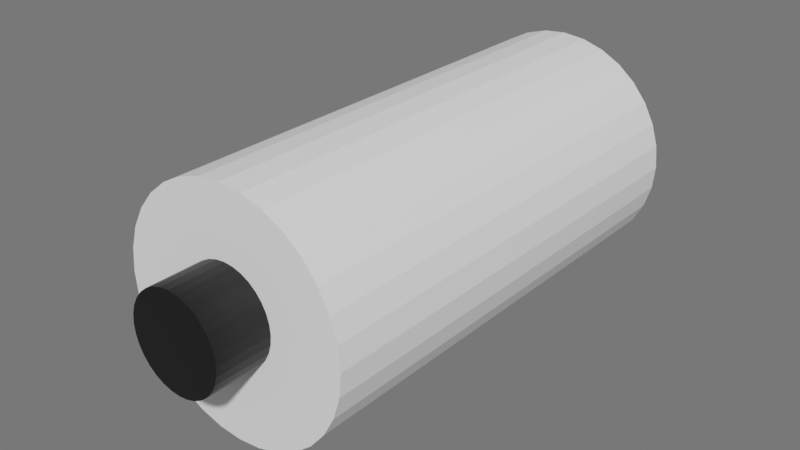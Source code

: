 # Source: CylinderEye.blend  (saved by Blender 2.81.16; exported with 4.5.12 LTS)
import bpy
from mathutils import Matrix  # noqa: F401  (used for matrix-valued properties, if any)

bpy.ops.wm.read_factory_settings(use_empty=True)
scene = bpy.context.scene
scene.name = 'Scene'

# ---- collections
col_collection = bpy.data.collections.new('Collection'); scene.collection.children.link(col_collection)
col_pie3d = bpy.data.collections.new('pie3d'); scene.collection.children.link(col_pie3d)

# ---- materials (node trees are filled in below, after node groups)
mat_material_003 = bpy.data.materials.new('Material.003')
mat_material_003.use_transparent_shadow = False
mat_material_002 = bpy.data.materials.new('Material.002')
mat_material_002.use_transparent_shadow = False

# ---- material node trees
mat_material_003.use_nodes = True; mat_material_003.node_tree.nodes.clear()
_N = mat_material_003.node_tree.nodes; _L = mat_material_003.node_tree.links
n0 = _N.new('ShaderNodeOutputMaterial'); n0.name = 'Material Output'; n0.location = (300, 300)
n1 = _N.new('ShaderNodeBsdfPrincipled'); n1.name = 'Principled BSDF'; n1.location = (10, 300)
n1.distribution = 'GGX'
n1.subsurface_method = 'BURLEY'
n1.inputs[0].default_value = (1.0, 1.0, 1.0, 1.0)
n1.inputs[3].default_value = 1.45
n1.inputs[27].default_value = (0.0, 0.0, 0.0, 1.0)
n1.inputs[28].default_value = 1.0
_L.new(n1.outputs[0], n0.inputs[0])
n0.is_active_output = True
mat_material_002.use_nodes = True; mat_material_002.node_tree.nodes.clear()
_N = mat_material_002.node_tree.nodes; _L = mat_material_002.node_tree.links
n0 = _N.new('ShaderNodeOutputMaterial'); n0.name = 'Material Output'; n0.location = (300, 300)
n1 = _N.new('ShaderNodeBsdfPrincipled'); n1.name = 'Principled BSDF'; n1.location = (10, 300)
n1.distribution = 'GGX'
n1.subsurface_method = 'BURLEY'
n1.inputs[0].default_value = (0.005605, 0.005605, 0.005605, 1.0)
n1.inputs[3].default_value = 1.45
n1.inputs[27].default_value = (0.0, 0.0, 0.0, 1.0)
n1.inputs[28].default_value = 1.0
_L.new(n1.outputs[0], n0.inputs[0])
n0.is_active_output = True

# ---- world
world_world = bpy.data.worlds.new('World'); scene.world = world_world
world_world.use_nodes = True; world_world.node_tree.nodes.clear()
_N = world_world.node_tree.nodes; _L = world_world.node_tree.links
n0 = _N.new('ShaderNodeOutputWorld'); n0.name = 'World Output'; n0.location = (300, 300)
n1 = _N.new('ShaderNodeBackground'); n1.name = 'Background'; n1.location = (10, 300)
n1.inputs[0].default_value = (0.1544, 0.1544, 0.1544, 1.0)
_L.new(n1.outputs[0], n0.inputs[0])
n0.is_active_output = True
world_world.color = (0.05088, 0.05088, 0.05088)
world_world.use_sun_shadow = False
world_world.sun_shadow_jitter_overblur = 0.0

# ---- meshes
me_cylinder = bpy.data.meshes.new('Cylinder')
me_cylinder.from_pydata([(0.0, 1.0, -1.0), (0.0, 1.0, 1.0), (0.1951, 0.9808, -1.0), (0.1951, 0.9808, 1.0), (0.3827, 0.9239, -1.0), (0.3827, 0.9239, 1.0), (0.5556, 0.8315, -1.0), (0.5556, 0.8315, 1.0), (0.7071, 0.7071, -1.0), (0.7071, 0.7071, 1.0), (0.8315, 0.5556, -1.0), (0.8315, 0.5556, 1.0), (0.9239, 0.3827, -1.0), (0.9239, 0.3827, 1.0), (0.9808, 0.1951, -1.0), (0.9808, 0.1951, 1.0), (1.0, 7.55e-08, -1.0), (1.0, 7.55e-08, 1.0), (0.9808, -0.1951, -1.0), (0.9808, -0.1951, 1.0), (0.9239, -0.3827, -1.0), (0.9239, -0.3827, 1.0), (0.8315, -0.5556, -1.0), (0.8315, -0.5556, 1.0), (0.7071, -0.7071, -1.0), (0.7071, -0.7071, 1.0), (0.5556, -0.8315, -1.0), (0.5556, -0.8315, 1.0), (0.3827, -0.9239, -1.0), (0.3827, -0.9239, 1.0), (0.1951, -0.9808, -1.0), (0.1951, -0.9808, 1.0), (-3.258e-07, -1.0, -1.0), (-3.258e-07, -1.0, 1.0), (-0.1951, -0.9808, -1.0), (-0.1951, -0.9808, 1.0), (-0.3827, -0.9239, -1.0), (-0.3827, -0.9239, 1.0), (-0.5556, -0.8315, -1.0), (-0.5556, -0.8315, 1.0), (-0.7071, -0.7071, -1.0), (-0.7071, -0.7071, 1.0), (-0.8315, -0.5556, -1.0), (-0.8315, -0.5556, 1.0), (-0.9239, -0.3827, -1.0), (-0.9239, -0.3827, 1.0), (-0.9808, -0.1951, -1.0), (-0.9808, -0.1951, 1.0), (-1.0, 9.656e-07, -1.0), (-1.0, 9.656e-07, 1.0), (-0.9808, 0.1951, -1.0), (-0.9808, 0.1951, 1.0), (-0.9239, 0.3827, -1.0), (-0.9239, 0.3827, 1.0), (-0.8315, 0.5556, -1.0), (-0.8315, 0.5556, 1.0), (-0.7071, 0.7071, -1.0), (-0.7071, 0.7071, 1.0), (-0.5556, 0.8315, -1.0), (-0.5556, 0.8315, 1.0), (-0.3827, 0.9239, -1.0), (-0.3827, 0.9239, 1.0), (-0.1951, 0.9808, -1.0), (-0.1951, 0.9808, 1.0)], [], [(0, 1, 3, 2), (2, 3, 5, 4), (4, 5, 7, 6), (6, 7, 9, 8), (8, 9, 11, 10), (10, 11, 13, 12), (12, 13, 15, 14), (14, 15, 17, 16), (16, 17, 19, 18), (18, 19, 21, 20), (20, 21, 23, 22), (22, 23, 25, 24), (24, 25, 27, 26), (26, 27, 29, 28), (28, 29, 31, 30), (30, 31, 33, 32), (32, 33, 35, 34), (34, 35, 37, 36), (36, 37, 39, 38), (38, 39, 41, 40), (40, 41, 43, 42), (42, 43, 45, 44), (44, 45, 47, 46), (46, 47, 49, 48), (48, 49, 51, 50), (50, 51, 53, 52), (52, 53, 55, 54), (54, 55, 57, 56), (56, 57, 59, 58), (58, 59, 61, 60), (3, 1, 63, 61, 59, 57, 55, 53, 51, 49, 47, 45, 43, 41, 39, 37, 35, 33, 31, 29, 27, 25, 23, 21, 19, 17, 15, 13, 11, 9, 7, 5), (60, 61, 63, 62), (62, 63, 1, 0), (0, 2, 4, 6, 8, 10, 12, 14, 16, 18, 20, 22, 24, 26, 28, 30, 32, 34, 36, 38, 40, 42, 44, 46, 48, 50, 52, 54, 56, 58, 60, 62)])
_uv = me_cylinder.uv_layers.new(name='UVMap')
_uv.uv.foreach_set('vector', [1.0, 0.5, 1.0, 1.0, 0.9688, 1.0, 0.9688, 0.5, 0.9688, 0.5, 0.9688, 1.0, 0.9375, 1.0, 0.9375, 0.5, 0.9375, 0.5, 0.9375, 1.0, 0.9062, 1.0, 0.9062, 0.5, 0.9062, 0.5, 0.9062, 1.0, 0.875, 1.0, 0.875, 0.5, 0.875, 0.5, 0.875, 1.0, 0.8438, 1.0, 0.8438, 0.5, 0.8438, 0.5, 0.8438, 1.0, 0.8125, 1.0, 0.8125, 0.5, 0.8125, 0.5, 0.8125, 1.0, 0.7812, 1.0, 0.7812, 0.5, 0.7812, 0.5, 0.7812, 1.0, 0.75, 1.0, 0.75, 0.5, 0.75, 0.5, 0.75, 1.0, 0.7188, 1.0, 0.7188, 0.5, 0.7188, 0.5, 0.7188, 1.0, 0.6875, 1.0, 0.6875, 0.5, 0.6875, 0.5, 0.6875, 1.0, 0.6562, 1.0, 0.6562, 0.5, 0.6562, 0.5, 0.6562, 1.0, 0.625, 1.0, 0.625, 0.5, 0.625, 0.5, 0.625, 1.0, 0.5938, 1.0, 0.5938, 0.5, 0.5938, 0.5, 0.5938, 1.0, 0.5625, 1.0, 0.5625, 0.5, 0.5625, 0.5, 0.5625, 1.0, 0.5312, 1.0, 0.5312, 0.5, 0.5312, 0.5, 0.5312, 1.0, 0.5, 1.0, 0.5, 0.5, 0.5, 0.5, 0.5, 1.0, 0.4688, 1.0, 0.4688, 0.5, 0.4688, 0.5, 0.4688, 1.0, 0.4375, 1.0, 0.4375, 0.5, 0.4375, 0.5, 0.4375, 1.0, 0.4062, 1.0, 0.4062, 0.5, 0.4062, 0.5, 0.4062, 1.0, 0.375, 1.0, 0.375, 0.5, 0.375, 0.5, 0.375, 1.0, 0.3438, 1.0, 0.3438, 0.5, 0.3438, 0.5, 0.3438, 1.0, 0.3125, 1.0, 0.3125, 0.5, 0.3125, 0.5, 0.3125, 1.0, 0.2812, 1.0, 0.2812, 0.5, 0.2812, 0.5, 0.2812, 1.0, 0.25, 1.0, 0.25, 0.5, 0.25, 0.5, 0.25, 1.0, 0.2188, 1.0, 0.2188, 0.5, 0.2188, 0.5, 0.2188, 1.0, 0.1875, 1.0, 0.1875, 0.5, 0.1875, 0.5, 0.1875, 1.0, 0.1562, 1.0, 0.1562, 0.5, 0.1562, 0.5, 0.1562, 1.0, 0.125, 1.0, 0.125, 0.5, 0.125, 0.5, 0.125, 1.0, 0.09375, 1.0, 0.09375, 0.5, 0.09375, 0.5, 0.09375, 1.0, 0.0625, 1.0, 0.0625, 0.5, 0.2968, 0.4854, 0.25, 0.49, 0.2032, 0.4854, 0.1582, 0.4717, 0.1167, 0.4496, 0.08029, 0.4197, 0.05045, 0.3833, 0.02827, 0.3418, 0.01461, 0.2968, 0.01, 0.25, 0.01461, 0.2032, 0.02827, 0.1582, 0.05045, 0.1167, 0.08029, 0.08029, 0.1167, 0.05045, 0.1582, 0.02827, 0.2032, 0.01461, 0.25, 0.01, 0.2968, 0.01461, 0.3418, 0.02827, 0.3833, 0.05045, 0.4197, 0.08029, 0.4496, 0.1167, 0.4717, 0.1582, 0.4854, 0.2032, 0.49, 0.25, 0.4854, 0.2968, 0.4717, 0.3418, 0.4496, 0.3833, 0.4197, 0.4197, 0.3833, 0.4496, 0.3418, 0.4717, 0.0625, 0.5, 0.0625, 1.0, 0.03125, 1.0, 0.03125, 0.5, 0.03125, 0.5, 0.03125, 1.0, 0.0, 1.0, 0.0, 0.5, 0.75, 0.49, 0.7968, 0.4854, 0.8418, 0.4717, 0.8833, 0.4496, 0.9197, 0.4197, 0.9496, 0.3833, 0.9717, 0.3418, 0.9854, 0.2968, 0.99, 0.25, 0.9854, 0.2032, 0.9717, 0.1582, 0.9496, 0.1167, 0.9197, 0.08029, 0.8833, 0.05045, 0.8418, 0.02827, 0.7968, 0.01461, 0.75, 0.01, 0.7032, 0.01461, 0.6582, 0.02827, 0.6167, 0.05045, 0.5803, 0.08029, 0.5504, 0.1167, 0.5283, 0.1582, 0.5146, 0.2032, 0.51, 0.25, 0.5146, 0.2968, 0.5283, 0.3418, 0.5504, 0.3833, 0.5803, 0.4197, 0.6167, 0.4496, 0.6582, 0.4717, 0.7032, 0.4854])
me_cylinder.materials.append(mat_material_003)
me_cylinder.use_remesh_fix_poles = True
me_cylinder.use_remesh_preserve_attributes = False
me_cylinder.use_mirror_vertex_groups = False
me_cylinder.update()
me_cylinder_001 = bpy.data.meshes.new('Cylinder.001')
me_cylinder_001.from_pydata([(0.0, 1.0, -1.0), (0.0, 1.0, 1.0), (0.1951, 0.9808, -1.0), (0.1951, 0.9808, 1.0), (0.3827, 0.9239, -1.0), (0.3827, 0.9239, 1.0), (0.5556, 0.8315, -1.0), (0.5556, 0.8315, 1.0), (0.7071, 0.7071, -1.0), (0.7071, 0.7071, 1.0), (0.8315, 0.5556, -1.0), (0.8315, 0.5556, 1.0), (0.9239, 0.3827, -1.0), (0.9239, 0.3827, 1.0), (0.9808, 0.1951, -1.0), (0.9808, 0.1951, 1.0), (1.0, 7.55e-08, -1.0), (1.0, 7.55e-08, 1.0), (0.9808, -0.1951, -1.0), (0.9808, -0.1951, 1.0), (0.9239, -0.3827, -1.0), (0.9239, -0.3827, 1.0), (0.8315, -0.5556, -1.0), (0.8315, -0.5556, 1.0), (0.7071, -0.7071, -1.0), (0.7071, -0.7071, 1.0), (0.5556, -0.8315, -1.0), (0.5556, -0.8315, 1.0), (0.3827, -0.9239, -1.0), (0.3827, -0.9239, 1.0), (0.1951, -0.9808, -1.0), (0.1951, -0.9808, 1.0), (-3.258e-07, -1.0, -1.0), (-3.258e-07, -1.0, 1.0), (-0.1951, -0.9808, -1.0), (-0.1951, -0.9808, 1.0), (-0.3827, -0.9239, -1.0), (-0.3827, -0.9239, 1.0), (-0.5556, -0.8315, -1.0), (-0.5556, -0.8315, 1.0), (-0.7071, -0.7071, -1.0), (-0.7071, -0.7071, 1.0), (-0.8315, -0.5556, -1.0), (-0.8315, -0.5556, 1.0), (-0.9239, -0.3827, -1.0), (-0.9239, -0.3827, 1.0), (-0.9808, -0.1951, -1.0), (-0.9808, -0.1951, 1.0), (-1.0, 9.656e-07, -1.0), (-1.0, 9.656e-07, 1.0), (-0.9808, 0.1951, -1.0), (-0.9808, 0.1951, 1.0), (-0.9239, 0.3827, -1.0), (-0.9239, 0.3827, 1.0), (-0.8315, 0.5556, -1.0), (-0.8315, 0.5556, 1.0), (-0.7071, 0.7071, -1.0), (-0.7071, 0.7071, 1.0), (-0.5556, 0.8315, -1.0), (-0.5556, 0.8315, 1.0), (-0.3827, 0.9239, -1.0), (-0.3827, 0.9239, 1.0), (-0.1951, 0.9808, -1.0), (-0.1951, 0.9808, 1.0)], [], [(0, 1, 3, 2), (2, 3, 5, 4), (4, 5, 7, 6), (6, 7, 9, 8), (8, 9, 11, 10), (10, 11, 13, 12), (12, 13, 15, 14), (14, 15, 17, 16), (16, 17, 19, 18), (18, 19, 21, 20), (20, 21, 23, 22), (22, 23, 25, 24), (24, 25, 27, 26), (26, 27, 29, 28), (28, 29, 31, 30), (30, 31, 33, 32), (32, 33, 35, 34), (34, 35, 37, 36), (36, 37, 39, 38), (38, 39, 41, 40), (40, 41, 43, 42), (42, 43, 45, 44), (44, 45, 47, 46), (46, 47, 49, 48), (48, 49, 51, 50), (50, 51, 53, 52), (52, 53, 55, 54), (54, 55, 57, 56), (56, 57, 59, 58), (58, 59, 61, 60), (3, 1, 63, 61, 59, 57, 55, 53, 51, 49, 47, 45, 43, 41, 39, 37, 35, 33, 31, 29, 27, 25, 23, 21, 19, 17, 15, 13, 11, 9, 7, 5), (60, 61, 63, 62), (62, 63, 1, 0), (0, 2, 4, 6, 8, 10, 12, 14, 16, 18, 20, 22, 24, 26, 28, 30, 32, 34, 36, 38, 40, 42, 44, 46, 48, 50, 52, 54, 56, 58, 60, 62)])
_uv = me_cylinder_001.uv_layers.new(name='UVMap')
_uv.uv.foreach_set('vector', [1.0, 0.5, 1.0, 1.0, 0.9688, 1.0, 0.9688, 0.5, 0.9688, 0.5, 0.9688, 1.0, 0.9375, 1.0, 0.9375, 0.5, 0.9375, 0.5, 0.9375, 1.0, 0.9062, 1.0, 0.9062, 0.5, 0.9062, 0.5, 0.9062, 1.0, 0.875, 1.0, 0.875, 0.5, 0.875, 0.5, 0.875, 1.0, 0.8438, 1.0, 0.8438, 0.5, 0.8438, 0.5, 0.8438, 1.0, 0.8125, 1.0, 0.8125, 0.5, 0.8125, 0.5, 0.8125, 1.0, 0.7812, 1.0, 0.7812, 0.5, 0.7812, 0.5, 0.7812, 1.0, 0.75, 1.0, 0.75, 0.5, 0.75, 0.5, 0.75, 1.0, 0.7188, 1.0, 0.7188, 0.5, 0.7188, 0.5, 0.7188, 1.0, 0.6875, 1.0, 0.6875, 0.5, 0.6875, 0.5, 0.6875, 1.0, 0.6562, 1.0, 0.6562, 0.5, 0.6562, 0.5, 0.6562, 1.0, 0.625, 1.0, 0.625, 0.5, 0.625, 0.5, 0.625, 1.0, 0.5938, 1.0, 0.5938, 0.5, 0.5938, 0.5, 0.5938, 1.0, 0.5625, 1.0, 0.5625, 0.5, 0.5625, 0.5, 0.5625, 1.0, 0.5312, 1.0, 0.5312, 0.5, 0.5312, 0.5, 0.5312, 1.0, 0.5, 1.0, 0.5, 0.5, 0.5, 0.5, 0.5, 1.0, 0.4688, 1.0, 0.4688, 0.5, 0.4688, 0.5, 0.4688, 1.0, 0.4375, 1.0, 0.4375, 0.5, 0.4375, 0.5, 0.4375, 1.0, 0.4062, 1.0, 0.4062, 0.5, 0.4062, 0.5, 0.4062, 1.0, 0.375, 1.0, 0.375, 0.5, 0.375, 0.5, 0.375, 1.0, 0.3438, 1.0, 0.3438, 0.5, 0.3438, 0.5, 0.3438, 1.0, 0.3125, 1.0, 0.3125, 0.5, 0.3125, 0.5, 0.3125, 1.0, 0.2812, 1.0, 0.2812, 0.5, 0.2812, 0.5, 0.2812, 1.0, 0.25, 1.0, 0.25, 0.5, 0.25, 0.5, 0.25, 1.0, 0.2188, 1.0, 0.2188, 0.5, 0.2188, 0.5, 0.2188, 1.0, 0.1875, 1.0, 0.1875, 0.5, 0.1875, 0.5, 0.1875, 1.0, 0.1562, 1.0, 0.1562, 0.5, 0.1562, 0.5, 0.1562, 1.0, 0.125, 1.0, 0.125, 0.5, 0.125, 0.5, 0.125, 1.0, 0.09375, 1.0, 0.09375, 0.5, 0.09375, 0.5, 0.09375, 1.0, 0.0625, 1.0, 0.0625, 0.5, 0.2968, 0.4854, 0.25, 0.49, 0.2032, 0.4854, 0.1582, 0.4717, 0.1167, 0.4496, 0.08029, 0.4197, 0.05045, 0.3833, 0.02827, 0.3418, 0.01461, 0.2968, 0.01, 0.25, 0.01461, 0.2032, 0.02827, 0.1582, 0.05045, 0.1167, 0.08029, 0.08029, 0.1167, 0.05045, 0.1582, 0.02827, 0.2032, 0.01461, 0.25, 0.01, 0.2968, 0.01461, 0.3418, 0.02827, 0.3833, 0.05045, 0.4197, 0.08029, 0.4496, 0.1167, 0.4717, 0.1582, 0.4854, 0.2032, 0.49, 0.25, 0.4854, 0.2968, 0.4717, 0.3418, 0.4496, 0.3833, 0.4197, 0.4197, 0.3833, 0.4496, 0.3418, 0.4717, 0.0625, 0.5, 0.0625, 1.0, 0.03125, 1.0, 0.03125, 0.5, 0.03125, 0.5, 0.03125, 1.0, 0.0, 1.0, 0.0, 0.5, 0.75, 0.49, 0.7968, 0.4854, 0.8418, 0.4717, 0.8833, 0.4496, 0.9197, 0.4197, 0.9496, 0.3833, 0.9717, 0.3418, 0.9854, 0.2968, 0.99, 0.25, 0.9854, 0.2032, 0.9717, 0.1582, 0.9496, 0.1167, 0.9197, 0.08029, 0.8833, 0.05045, 0.8418, 0.02827, 0.7968, 0.01461, 0.75, 0.01, 0.7032, 0.01461, 0.6582, 0.02827, 0.6167, 0.05045, 0.5803, 0.08029, 0.5504, 0.1167, 0.5283, 0.1582, 0.5146, 0.2032, 0.51, 0.25, 0.5146, 0.2968, 0.5283, 0.3418, 0.5504, 0.3833, 0.5803, 0.4197, 0.6167, 0.4496, 0.6582, 0.4717, 0.7032, 0.4854])
me_cylinder_001.materials.append(mat_material_002)
me_cylinder_001.use_remesh_fix_poles = True
me_cylinder_001.use_remesh_preserve_attributes = False
me_cylinder_001.use_mirror_vertex_groups = False
me_cylinder_001.update()

# ---- objects
ob_cylinder = bpy.data.objects.new('Cylinder', me_cylinder)
ob_cylinder_001 = bpy.data.objects.new('Cylinder.001', me_cylinder_001)

# ---- transforms, parenting, visibility, modifiers, constraints
ob_cylinder.location = (0.4007, 0.4298, 0.7825)
ob_cylinder.rotation_euler = (1.571, -0.0, 0.0)
ob_cylinder.scale = (1.0, 1.0, 2.0)
ob_cylinder.lineart.crease_threshold = 0.0
ob_cylinder_001.location = (0.3917, -1.788, 0.806)
ob_cylinder_001.rotation_euler = (1.571, -0.0, 0.0)
ob_cylinder_001.scale = (0.4, 0.4, 0.25)
ob_cylinder_001.lineart.crease_threshold = 0.0

# ---- collection membership
col_collection.objects.link(ob_cylinder)
col_collection.objects.link(ob_cylinder_001)

# ---- scene / render settings (as saved in the file)
scene.frame_start = 1; scene.frame_end = 250; scene.frame_set(1)
scene.render.engine = 'BLENDER_EEVEE_NEXT'
scene.cycles.use_denoising = False
scene.cycles.samples = 128
scene.cycles.sampling_pattern = 'TABULATED_SOBOL'
scene.cycles.use_adaptive_sampling = False
scene.cycles.use_light_tree = False
scene.view_settings.view_transform = 'Filmic'
bpy.context.view_layer.update()

# ---- added for rendering (the .blend has no active camera and no usable light): camera, sun
cam_auto = bpy.data.cameras.new('AutoCamera')
cam_auto.lens = 50.0
cam_auto.sensor_width = 36.0
cam_auto.clip_end = 1000.0
ob_auto_camera = bpy.data.objects.new('AutoCamera', cam_auto)
scene.collection.objects.link(ob_auto_camera)
ob_auto_camera.location = (5.29301, -5.6748, 4.69634)
ob_auto_camera.rotation_euler = (1.09748, -7.21219e-08, 0.694738)
scene.camera = ob_auto_camera
light_auto_sun = bpy.data.lights.new('AutoSun', 'SUN')
light_auto_sun.energy = 3.0
light_auto_sun.angle = 0.0523599
ob_auto_sun = bpy.data.objects.new('AutoSun', light_auto_sun)
scene.collection.objects.link(ob_auto_sun)
ob_auto_sun.rotation_euler = (0.872665, 0.174533, 0.523599)
bpy.context.view_layer.update()
